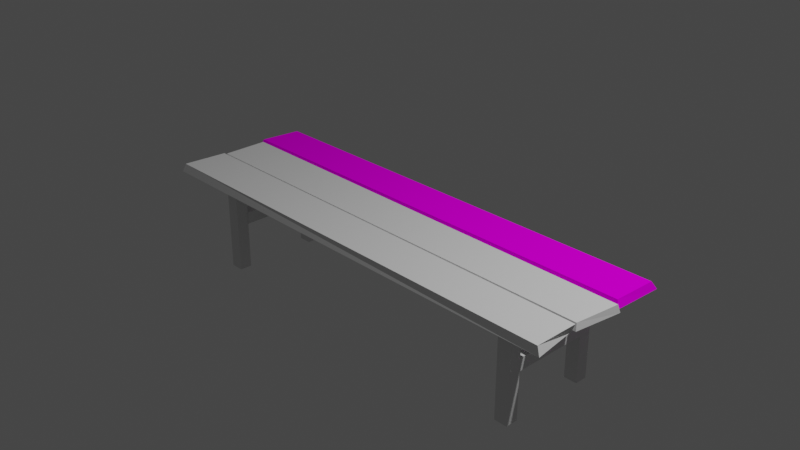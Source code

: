 # Source: table.blend  (saved by Blender 3.3.6; exported with 4.5.12 LTS)
import bpy
from mathutils import Matrix  # noqa: F401  (used for matrix-valued properties, if any)

bpy.ops.wm.read_factory_settings(use_empty=True)
scene = bpy.context.scene
scene.name = 'Scene'

# ---- collections
col_collection = bpy.data.collections.new('Collection'); scene.collection.children.link(col_collection)

# ---- images (referenced by path relative to the original .blend; pixels are not part of the script)
import os
ASSET_DIR = os.environ.get("B2B_ASSET_DIR", "")  # directory of the original .blend (textures are referenced by path, not embedded)
HERE = os.path.dirname(os.path.abspath(__file__))  # packed textures are extracted next to this script under _unpacked/

def load_image(name, relpath, width, height, colorspace="sRGB"):
    """Load a texture the original file referenced (path relative to the .blend, or extracted next to this script)."""
    p = next((c for c in (os.path.join(HERE, relpath), os.path.join(ASSET_DIR, relpath)) if relpath and os.path.exists(c)), "")
    if p:
        img = bpy.data.images.load(p, check_existing=True)
        img.name = name
    else:  # same state as the original file: an image datablock whose file is absent (Cycles renders it pink)
        img = bpy.data.images.new(name, width, height)
        img.source = "FILE"
        img.filepath = "//" + (relpath or name)
    img.colorspace_settings.name = colorspace
    return img
img_el_jpg = load_image('el.jpg', 'el.jpg', 1024, 1024, 'sRGB')

# ---- materials (node trees are filled in below, after node groups)
mat_material_002 = bpy.data.materials.new('Material.002')
mat_material_002.alpha_threshold = 0.0
mat_material_002.use_transparent_shadow = False
mat_material_002.roughness = 0.5
mat_material_002.line_color = (0.0, 0.0, 0.0, 1.0)
mat_material_003 = bpy.data.materials.new('Material.003')
mat_material_003.alpha_threshold = 0.0
mat_material_003.use_transparent_shadow = False
mat_material_003.roughness = 0.5
mat_material_003.line_color = (0.0, 0.0, 0.0, 1.0)
mat_material_004 = bpy.data.materials.new('Material.004')
mat_material_004.alpha_threshold = 0.0
mat_material_004.use_transparent_shadow = False
mat_material_004.roughness = 0.5
mat_material_004.line_color = (0.0, 0.0, 0.0, 1.0)
mat_material_005 = bpy.data.materials.new('Material.005')
mat_material_005.alpha_threshold = 0.0
mat_material_005.use_transparent_shadow = False
mat_material_005.roughness = 0.5
mat_material_005.line_color = (0.0, 0.0, 0.0, 1.0)

# ---- material node trees
mat_material_002.use_nodes = True; mat_material_002.node_tree.nodes.clear()
_N = mat_material_002.node_tree.nodes; _L = mat_material_002.node_tree.links
n0 = _N.new('ShaderNodeOutputMaterial'); n0.name = 'Material Output'; n0.location = (300, 300)
n1 = _N.new('ShaderNodeBsdfPrincipled'); n1.name = 'Principled BSDF'; n1.location = (10, 300)
n1.distribution = 'GGX'
n1.subsurface_method = 'RANDOM_WALK_SKIN'
n1.inputs[3].default_value = 1.45
n1.inputs[27].default_value = (0.0, 0.0, 0.0, 1.0)
n1.inputs[28].default_value = 1.0
_L.new(n1.outputs[0], n0.inputs[0])
n0.is_active_output = True
mat_material_003.use_nodes = True; mat_material_003.node_tree.nodes.clear()
_N = mat_material_003.node_tree.nodes; _L = mat_material_003.node_tree.links
n0 = _N.new('ShaderNodeOutputMaterial'); n0.name = 'Material Output'; n0.location = (300, 300)
n1 = _N.new('ShaderNodeBsdfPrincipled'); n1.name = 'Principled BSDF'; n1.location = (10, 300)
n1.distribution = 'GGX'
n1.subsurface_method = 'RANDOM_WALK_SKIN'
n1.inputs[3].default_value = 1.45
n1.inputs[27].default_value = (0.0, 0.0, 0.0, 1.0)
n1.inputs[28].default_value = 1.0
_L.new(n1.outputs[0], n0.inputs[0])
n0.is_active_output = True
mat_material_004.use_nodes = True; mat_material_004.node_tree.nodes.clear()
_N = mat_material_004.node_tree.nodes; _L = mat_material_004.node_tree.links
n0 = _N.new('ShaderNodeOutputMaterial'); n0.name = 'Material Output'; n0.location = (300, 300)
n1 = _N.new('ShaderNodeBsdfPrincipled'); n1.name = 'Principled BSDF'; n1.location = (10, 300)
n1.distribution = 'GGX'
n1.subsurface_method = 'RANDOM_WALK_SKIN'
n1.inputs[3].default_value = 1.45
n1.inputs[27].default_value = (0.0, 0.0, 0.0, 1.0)
n1.inputs[28].default_value = 1.0
_L.new(n1.outputs[0], n0.inputs[0])
n0.is_active_output = True
mat_material_005.use_nodes = True; mat_material_005.node_tree.nodes.clear()
_N = mat_material_005.node_tree.nodes; _L = mat_material_005.node_tree.links
n0 = _N.new('ShaderNodeOutputMaterial'); n0.name = 'Material Output'; n0.location = (300, 300)
n1 = _N.new('ShaderNodeBsdfPrincipled'); n1.name = 'Principled BSDF'; n1.location = (10, 300)
n1.distribution = 'GGX'
n1.subsurface_method = 'RANDOM_WALK_SKIN'
n1.inputs[3].default_value = 1.45
n1.inputs[11].default_value = 1.01
n1.inputs[13].default_value = 0.0
n1.inputs[27].default_value = (0.0, 0.0, 0.0, 1.0)
n1.inputs[28].default_value = 1.0
n2 = _N.new('ShaderNodeTexImage'); n2.name = 'Image Texture'; n2.location = (-413, 219)
n2.image = img_el_jpg
_L.new(n1.outputs[0], n0.inputs[0])
_L.new(n2.outputs[0], n1.inputs[0])
_L.new(n2.outputs[1], n1.inputs[4])
n0.is_active_output = True

# ---- world
world_world = bpy.data.worlds.new('World'); scene.world = world_world
world_world.use_nodes = True; world_world.node_tree.nodes.clear()
_N = world_world.node_tree.nodes; _L = world_world.node_tree.links
n0 = _N.new('ShaderNodeOutputWorld'); n0.name = 'World Output'; n0.location = (300, 300)
n1 = _N.new('ShaderNodeBackground'); n1.name = 'Background'; n1.location = (10, 300)
n1.inputs[0].default_value = (0.05088, 0.05088, 0.05088, 1.0)
_L.new(n1.outputs[0], n0.inputs[0])
n0.is_active_output = True
world_world.color = (0.05088, 0.05088, 0.05088)
world_world.use_sun_shadow = False
world_world.sun_shadow_jitter_overblur = 0.0

# ---- cameras
cam_camera = bpy.data.cameras.new('Camera')
cam_camera.clip_end = 100.0
cam_camera.ortho_scale = 7.314

# ---- lights
light_light = bpy.data.lights.new('Light', 'POINT')
light_light.transmission_factor = 0.0
light_light.energy = 1000.0
light_light.shadow_soft_size = 0.1
light_light.shadow_maximum_resolution = 0.006
light_light.use_absolute_resolution = True

# ---- meshes
me_cube_002 = bpy.data.meshes.new('Cube.002')
me_cube_002.from_pydata([(1.0, 0.9467, 1.0), (0.9895, 0.8984, -0.9972), (1.0, -0.8959, 1.0), (1.018, -1.0, -1.0), (-0.9988, 0.993, 1.0), (-0.9842, 1.076, -1.0), (-1.016, -0.8552, 1.0), (-1.02, -1.0, -1.0)], [], [(0, 4, 6, 2), (3, 2, 6, 7), (7, 6, 4, 5), (5, 1, 3, 7), (1, 0, 2, 3), (5, 4, 0, 1)])
_uv = me_cube_002.uv_layers.new(name='UVMap')
_uv.uv.foreach_set('vector', [0.625, 0.5, 0.875, 0.5, 0.875, 0.75, 0.625, 0.75, 0.375, 0.75, 0.625, 0.75, 0.625, 1.0, 0.375, 1.0, 0.375, 0.0, 0.625, 0.0, 0.625, 0.25, 0.375, 0.25, 0.125, 0.5, 0.375, 0.5, 0.375, 0.75, 0.125, 0.75, 0.375, 0.5, 0.625, 0.5, 0.625, 0.75, 0.375, 0.75, 0.375, 0.25, 0.625, 0.25, 0.625, 0.5, 0.375, 0.5])
me_cube_002.materials.append(mat_material_002)
me_cube_002.use_mirror_vertex_groups = False
me_cube_002.update()
me_cube_003 = bpy.data.meshes.new('Cube.003')
me_cube_003.from_pydata([(1.0, 1.0, 1.0), (1.0, 1.0, -1.0), (1.0, -1.0, 1.0), (1.0, -1.0, -1.0), (-1.0, 1.0, 1.0), (-1.0, 1.0, -1.0), (-1.0, -1.0, 1.0), (-1.0, -1.0, -1.0)], [], [(0, 4, 6, 2), (3, 2, 6, 7), (7, 6, 4, 5), (5, 1, 3, 7), (1, 0, 2, 3), (5, 4, 0, 1)])
_uv = me_cube_003.uv_layers.new(name='UVMap')
_uv.uv.foreach_set('vector', [0.625, 0.5, 0.875, 0.5, 0.875, 0.75, 0.625, 0.75, 0.375, 0.75, 0.625, 0.75, 0.625, 1.0, 0.375, 1.0, 0.375, 0.0, 0.625, 0.0, 0.625, 0.25, 0.375, 0.25, 0.125, 0.5, 0.375, 0.5, 0.375, 0.75, 0.125, 0.75, 0.375, 0.5, 0.625, 0.5, 0.625, 0.75, 0.375, 0.75, 0.375, 0.25, 0.625, 0.25, 0.625, 0.5, 0.375, 0.5])
me_cube_003.materials.append(mat_material_003)
me_cube_003.use_mirror_vertex_groups = False
me_cube_003.update()
me_cube_004 = bpy.data.meshes.new('Cube.004')
me_cube_004.from_pydata([(-1.0, -1.0, -1.0), (-1.0, -1.0, 1.0), (-1.0, 1.0, -1.0), (-1.0, 1.0, 1.0), (1.0, -1.0, -1.0), (1.0, -1.0, 1.0), (1.0, 1.0, -1.0), (1.0, 1.0, 1.0)], [], [(0, 1, 3, 2), (2, 3, 7, 6), (6, 7, 5, 4), (4, 5, 1, 0), (2, 6, 4, 0), (7, 3, 1, 5)])
_uv = me_cube_004.uv_layers.new(name='UVMap')
_uv.uv.foreach_set('vector', [0.375, 0.0, 0.625, 0.0, 0.625, 0.25, 0.375, 0.25, 0.375, 0.25, 0.625, 0.25, 0.625, 0.5, 0.375, 0.5, 0.375, 0.5, 0.625, 0.5, 0.625, 0.75, 0.375, 0.75, 0.375, 0.75, 0.625, 0.75, 0.625, 1.0, 0.375, 1.0, 0.125, 0.5, 0.375, 0.5, 0.375, 0.75, 0.125, 0.75, 0.625, 0.5, 0.875, 0.5, 0.875, 0.75, 0.625, 0.75])
me_cube_004.update()
me_cube_011 = bpy.data.meshes.new('Cube.011')
me_cube_011.from_pydata([(1.016, 0.9334, 0.787), (1.024, 1.0, -1.213), (0.9928, -0.9384, 0.7056), (1.0, -1.042, -1.0), (-0.9867, 0.9525, 1.0), (-0.9888, 1.005, -1.0), (-1.0, -0.8991, 0.5981), (-1.0, -1.0, -1.0)], [], [(0, 4, 6, 2), (3, 2, 6, 7), (7, 6, 4, 5), (5, 1, 3, 7), (1, 0, 2, 3), (5, 4, 0, 1)])
_uv = me_cube_011.uv_layers.new(name='UVMap')
_uv.uv.foreach_set('vector', [0.625, 0.5, 0.875, 0.5, 0.875, 0.75, 0.625, 0.75, 0.375, 0.75, 0.625, 0.75, 0.625, 1.0, 0.375, 1.0, 0.375, 0.0, 0.625, 0.0, 0.625, 0.25, 0.375, 0.25, 0.125, 0.5, 0.375, 0.5, 0.375, 0.75, 0.125, 0.75, 0.375, 0.5, 0.625, 0.5, 0.625, 0.75, 0.375, 0.75, 0.375, 0.25, 0.625, 0.25, 0.625, 0.5, 0.375, 0.5])
me_cube_011.materials.append(mat_material_004)
me_cube_011.use_mirror_vertex_groups = False
me_cube_011.update()
me_cube_012 = bpy.data.meshes.new('Cube.012')
me_cube_012.from_pydata([(1.0, 0.9618, 0.79), (1.014, 1.128, -1.154), (0.9945, -0.8723, 0.8198), (1.009, -0.9835, -1.0), (-0.9882, 0.8038, 0.8945), (-1.0, 0.9089, -0.7145), (-1.018, -0.8536, 0.7272), (-1.022, -1.0, -0.7371)], [], [(0, 4, 6, 2), (3, 2, 6, 7), (7, 6, 4, 5), (5, 1, 3, 7), (1, 0, 2, 3), (5, 4, 0, 1)])
_uv = me_cube_012.uv_layers.new(name='UVMap')
_uv.uv.foreach_set('vector', [0.003432, 0.3512, 0.9966, 0.3512, 0.9966, 0.6517, 0.003432, 0.6517, 0.0132, 0.4815, 0.9921, 0.4815, 0.9921, 0.522, 0.0132, 0.522, 0.375, 0.0, 0.625, 0.0, 0.625, 0.25, 0.375, 0.25, 0.1323, 0.1583, 0.8545, 0.1583, 0.8545, 0.8805, 0.1323, 0.8805, 0.8229, 0.9448, 0.1683, 0.9417, 0.1704, 0.06766, 0.825, 0.07077, 0.01759, 0.4115, 0.01759, 0.6397, 0.9502, 0.6397, 0.9502, 0.4115])
me_cube_012.materials.append(mat_material_005)
me_cube_012.use_mirror_vertex_groups = False
me_cube_012.update()
me_cube_013 = bpy.data.meshes.new('Cube.013')
me_cube_013.from_pydata([(-1.0, -1.0, -1.0), (-1.0, -1.0, 1.0), (-1.0, 1.0, -1.0), (-1.0, 1.0, 1.0), (1.0, -1.0, -1.0), (1.0, -1.0, 1.0), (1.0, 1.0, -1.0), (1.0, 1.0, 1.0)], [], [(0, 1, 3, 2), (2, 3, 7, 6), (6, 7, 5, 4), (4, 5, 1, 0), (2, 6, 4, 0), (7, 3, 1, 5)])
_uv = me_cube_013.uv_layers.new(name='UVMap')
_uv.uv.foreach_set('vector', [0.375, 0.0, 0.625, 0.0, 0.625, 0.25, 0.375, 0.25, 0.375, 0.25, 0.625, 0.25, 0.625, 0.5, 0.375, 0.5, 0.375, 0.5, 0.625, 0.5, 0.625, 0.75, 0.375, 0.75, 0.375, 0.75, 0.625, 0.75, 0.625, 1.0, 0.375, 1.0, 0.125, 0.5, 0.375, 0.5, 0.375, 0.75, 0.125, 0.75, 0.625, 0.5, 0.875, 0.5, 0.875, 0.75, 0.625, 0.75])
me_cube_013.update()
me_cube_014 = bpy.data.meshes.new('Cube.014')
me_cube_014.from_pydata([(-1.0, -1.0, -1.0), (-1.0, -1.0, 1.0), (-1.0, 1.0, -1.0), (-1.0, 1.0, 1.0), (1.0, -1.0, -1.0), (1.0, -1.0, 1.0), (1.0, 1.0, -1.0), (1.0, 1.0, 1.0)], [], [(0, 1, 3, 2), (2, 3, 7, 6), (6, 7, 5, 4), (4, 5, 1, 0), (2, 6, 4, 0), (7, 3, 1, 5)])
_uv = me_cube_014.uv_layers.new(name='UVMap')
_uv.uv.foreach_set('vector', [0.375, 0.0, 0.625, 0.0, 0.625, 0.25, 0.375, 0.25, 0.375, 0.25, 0.625, 0.25, 0.625, 0.5, 0.375, 0.5, 0.375, 0.5, 0.625, 0.5, 0.625, 0.75, 0.375, 0.75, 0.375, 0.75, 0.625, 0.75, 0.625, 1.0, 0.375, 1.0, 0.125, 0.5, 0.375, 0.5, 0.375, 0.75, 0.125, 0.75, 0.625, 0.5, 0.875, 0.5, 0.875, 0.75, 0.625, 0.75])
me_cube_014.update()
me_cube_015 = bpy.data.meshes.new('Cube.015')
me_cube_015.from_pydata([(-1.0, -1.0, -1.0), (-1.0, -1.0, 1.0), (-1.0, 1.0, -1.0), (-1.0, 1.0, 1.0), (1.0, -1.0, -1.0), (1.0, -1.0, 1.0), (1.0, 1.0, -1.0), (1.0, 1.0, 1.0)], [], [(0, 1, 3, 2), (2, 3, 7, 6), (6, 7, 5, 4), (4, 5, 1, 0), (2, 6, 4, 0), (7, 3, 1, 5)])
_uv = me_cube_015.uv_layers.new(name='UVMap')
_uv.uv.foreach_set('vector', [0.375, 0.0, 0.625, 0.0, 0.625, 0.25, 0.375, 0.25, 0.375, 0.25, 0.625, 0.25, 0.625, 0.5, 0.375, 0.5, 0.375, 0.5, 0.625, 0.5, 0.625, 0.75, 0.375, 0.75, 0.375, 0.75, 0.625, 0.75, 0.625, 1.0, 0.375, 1.0, 0.125, 0.5, 0.375, 0.5, 0.375, 0.75, 0.125, 0.75, 0.625, 0.5, 0.875, 0.5, 0.875, 0.75, 0.625, 0.75])
me_cube_015.update()
me_cube_016 = bpy.data.meshes.new('Cube.016')
me_cube_016.from_pydata([(-1.0, -1.0, -1.0), (-1.0, -1.0, 1.0), (-1.0, 1.0, -1.0), (-1.0, 1.0, 1.0), (1.0, -1.0, -1.0), (1.0, -1.0, 1.0), (1.0, 1.0, -1.0), (1.0, 1.0, 1.0)], [], [(0, 1, 3, 2), (2, 3, 7, 6), (6, 7, 5, 4), (4, 5, 1, 0), (2, 6, 4, 0), (7, 3, 1, 5)])
_uv = me_cube_016.uv_layers.new(name='UVMap')
_uv.uv.foreach_set('vector', [0.375, 0.0, 0.625, 0.0, 0.625, 0.25, 0.375, 0.25, 0.375, 0.25, 0.625, 0.25, 0.625, 0.5, 0.375, 0.5, 0.375, 0.5, 0.625, 0.5, 0.625, 0.75, 0.375, 0.75, 0.375, 0.75, 0.625, 0.75, 0.625, 1.0, 0.375, 1.0, 0.125, 0.5, 0.375, 0.5, 0.375, 0.75, 0.125, 0.75, 0.625, 0.5, 0.875, 0.5, 0.875, 0.75, 0.625, 0.75])
me_cube_016.update()
me_cube_017 = bpy.data.meshes.new('Cube.017')
me_cube_017.from_pydata([(-1.0, -1.0, -1.0), (-1.0, -1.0, 1.0), (-1.0, 1.0, -1.0), (-1.0, 1.0, 1.0), (1.0, -1.0, -1.0), (1.0, -1.0, 1.0), (1.0, 1.0, -1.0), (1.0, 1.0, 1.0)], [], [(0, 1, 3, 2), (2, 3, 7, 6), (6, 7, 5, 4), (4, 5, 1, 0), (2, 6, 4, 0), (7, 3, 1, 5)])
_uv = me_cube_017.uv_layers.new(name='UVMap')
_uv.uv.foreach_set('vector', [0.375, 0.0, 0.625, 0.0, 0.625, 0.25, 0.375, 0.25, 0.375, 0.25, 0.625, 0.25, 0.625, 0.5, 0.375, 0.5, 0.375, 0.5, 0.625, 0.5, 0.625, 0.75, 0.375, 0.75, 0.375, 0.75, 0.625, 0.75, 0.625, 1.0, 0.375, 1.0, 0.125, 0.5, 0.375, 0.5, 0.375, 0.75, 0.125, 0.75, 0.625, 0.5, 0.875, 0.5, 0.875, 0.75, 0.625, 0.75])
me_cube_017.update()
me_cube_018 = bpy.data.meshes.new('Cube.018')
me_cube_018.from_pydata([(-1.0, -1.0, -1.0), (-1.0, -1.0, 1.0), (-1.0, 1.0, -1.0), (-1.0, 1.0, 1.0), (1.0, -1.0, -1.0), (1.0, -1.0, 1.0), (1.0, 1.0, -1.0), (1.0, 1.0, 1.0)], [], [(0, 1, 3, 2), (2, 3, 7, 6), (6, 7, 5, 4), (4, 5, 1, 0), (2, 6, 4, 0), (7, 3, 1, 5)])
_uv = me_cube_018.uv_layers.new(name='UVMap')
_uv.uv.foreach_set('vector', [0.375, 0.0, 0.625, 0.0, 0.625, 0.25, 0.375, 0.25, 0.375, 0.25, 0.625, 0.25, 0.625, 0.5, 0.375, 0.5, 0.375, 0.5, 0.625, 0.5, 0.625, 0.75, 0.375, 0.75, 0.375, 0.75, 0.625, 0.75, 0.625, 1.0, 0.375, 1.0, 0.125, 0.5, 0.375, 0.5, 0.375, 0.75, 0.125, 0.75, 0.625, 0.5, 0.875, 0.5, 0.875, 0.75, 0.625, 0.75])
me_cube_018.update()

# ---- objects
ob_light = bpy.data.objects.new('Light', light_light)
ob_camera = bpy.data.objects.new('Camera', cam_camera)
ob_cube_002 = bpy.data.objects.new('Cube.002', me_cube_002)
ob_cube_003 = bpy.data.objects.new('Cube.003', me_cube_003)
ob_cube_004 = bpy.data.objects.new('Cube.004', me_cube_004)
ob_cube_001 = bpy.data.objects.new('Cube.001', me_cube_011)
ob_cube_005 = bpy.data.objects.new('Cube.005', me_cube_012)
ob_cube_006 = bpy.data.objects.new('Cube.006', me_cube_013)
ob_cube_007 = bpy.data.objects.new('Cube.007', me_cube_014)
ob_cube_008 = bpy.data.objects.new('Cube.008', me_cube_015)
ob_cube_009 = bpy.data.objects.new('Cube.009', me_cube_016)
ob_cube_010 = bpy.data.objects.new('Cube.010', me_cube_017)
ob_cube_011 = bpy.data.objects.new('Cube.011', me_cube_018)

# ---- transforms, parenting, visibility, modifiers, constraints
ob_light.location = (4.076, 1.005, 5.904)
ob_light.rotation_euler = (0.6503, 0.05522, 1.866)
ob_light.lock_rotations_4d = False
ob_light.empty_display_type = 'ARROWS'
ob_light.color = (0.0, 0.0, 0.0, 0.0)
ob_light.lineart.crease_threshold = 0.0
ob_camera.location = (7.359, -6.926, 4.958)
ob_camera.rotation_euler = (1.109, 0.0, 0.8149)
ob_camera.lock_rotations_4d = False
ob_camera.empty_display_type = 'ARROWS'
ob_camera.color = (0.0, 0.0, 0.0, 0.0)
ob_camera.display_type = 'WIRE'
ob_camera.lineart.crease_threshold = 0.0
ob_cube_002.location = (0.0, -0.6093, 0.0)
ob_cube_002.scale = (2.547, 0.2655, 0.04131)
ob_cube_002.lock_rotations_4d = False
ob_cube_002.empty_display_type = 'ARROWS'
ob_cube_002.lineart.crease_threshold = 0.0
ob_cube_003.location = (0.0, -0.07273, -0.08319)
ob_cube_003.scale = (2.104, 0.5759, 0.04131)
ob_cube_003.lock_rotations_4d = False
ob_cube_003.empty_display_type = 'ARROWS'
ob_cube_003.lineart.crease_threshold = 0.0
ob_cube_004.location = (2.015, 0.4224, -0.6213)
ob_cube_004.scale = (0.07513, 0.06929, 0.5028)
ob_cube_001.location = (0.0, -0.06899, 0.0)
ob_cube_001.scale = (2.547, 0.2655, 0.04131)
ob_cube_001.lock_rotations_4d = False
ob_cube_001.empty_display_type = 'ARROWS'
ob_cube_001.lineart.crease_threshold = 0.0
ob_cube_005.location = (0.0, 0.477, 0.0)
ob_cube_005.scale = (2.547, 0.2655, 0.04131)
ob_cube_005.lock_rotations_4d = False
ob_cube_005.empty_display_type = 'ARROWS'
ob_cube_005.lineart.crease_threshold = 0.0
ob_cube_006.location = (2.015, -0.5728, -0.6213)
ob_cube_006.scale = (0.07513, 0.06929, 0.5028)
ob_cube_007.location = (-2.02, 0.4224, -0.6213)
ob_cube_007.scale = (0.07513, 0.06929, 0.5028)
ob_cube_008.location = (-2.02, -0.5659, -0.6213)
ob_cube_008.scale = (0.07513, 0.06929, 0.5028)
ob_cube_009.location = (-2.02, -0.06977, -0.5219)
ob_cube_009.rotation_euler = (-1.571, -0.0, 0.0)
ob_cube_009.scale = (0.07513, 0.06929, 0.4289)
ob_cube_010.location = (2.017, -0.0745, -0.5219)
ob_cube_010.rotation_euler = (-1.571, -0.0, 0.0)
ob_cube_010.scale = (0.07513, 0.06929, 0.4289)
ob_cube_011.location = (-0.001181, -0.0745, -0.5219)
ob_cube_011.rotation_euler = (-1.571, -0.0, -1.571)
ob_cube_011.scale = (0.07513, 0.06929, 1.948)

# ---- collection membership
col_collection.objects.link(ob_light)
col_collection.objects.link(ob_camera)
col_collection.objects.link(ob_cube_002)
col_collection.objects.link(ob_cube_003)
col_collection.objects.link(ob_cube_004)
col_collection.objects.link(ob_cube_001)
col_collection.objects.link(ob_cube_005)
col_collection.objects.link(ob_cube_006)
col_collection.objects.link(ob_cube_007)
col_collection.objects.link(ob_cube_008)
col_collection.objects.link(ob_cube_009)
col_collection.objects.link(ob_cube_010)
col_collection.objects.link(ob_cube_011)

# ---- scene / render settings (as saved in the file)
scene.camera = ob_camera
scene.frame_start = 1; scene.frame_end = 250; scene.frame_set(1)
scene.render.engine = 'BLENDER_EEVEE_NEXT'
scene.cycles.sampling_pattern = 'TABULATED_SOBOL'
scene.cycles.use_light_tree = False
scene.view_settings.view_transform = 'Filmic'
bpy.context.view_layer.update()
